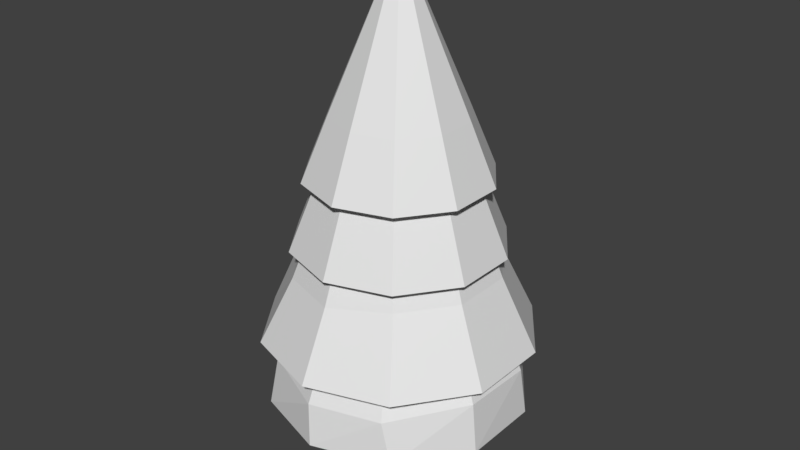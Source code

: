 # Source: Tree_5.blend  (saved by Blender 2.90.8; exported with 4.5.12 LTS)
import bpy
from mathutils import Matrix  # noqa: F401  (used for matrix-valued properties, if any)

bpy.ops.wm.read_factory_settings(use_empty=True)
scene = bpy.context.scene
scene.name = 'Scene'

# ---- collections
col_collection_1 = bpy.data.collections.new('Collection 1'); scene.collection.children.link(col_collection_1)

# ---- materials (node trees are filled in below, after node groups)
mat_leaves = bpy.data.materials.new('Leaves')
mat_leaves.use_transparent_shadow = False
mat_trunk = bpy.data.materials.new('Trunk')
mat_trunk.use_transparent_shadow = False

# ---- material node trees
mat_leaves.use_nodes = True; mat_leaves.node_tree.nodes.clear()
_N = mat_leaves.node_tree.nodes; _L = mat_leaves.node_tree.links
n0 = _N.new('ShaderNodeBsdfPrincipled'); n0.name = 'Principled BSDF'; n0.location = (10, 300)
n0.distribution = 'GGX'
n0.subsurface_method = 'BURLEY'
n0.inputs[3].default_value = 1.45
n0.inputs[27].default_value = (0.0, 0.0, 0.0, 1.0)
n0.inputs[28].default_value = 1.0
n1 = _N.new('ShaderNodeOutputMaterial'); n1.name = 'Material Output'; n1.location = (300, 300)
_L.new(n0.outputs[0], n1.inputs[0])
n1.is_active_output = True
mat_trunk.use_nodes = True; mat_trunk.node_tree.nodes.clear()
_N = mat_trunk.node_tree.nodes; _L = mat_trunk.node_tree.links
n0 = _N.new('ShaderNodeBsdfPrincipled'); n0.name = 'Principled BSDF'; n0.location = (10, 300)
n0.distribution = 'GGX'
n0.subsurface_method = 'BURLEY'
n0.inputs[3].default_value = 1.45
n0.inputs[27].default_value = (0.0, 0.0, 0.0, 1.0)
n0.inputs[28].default_value = 1.0
n1 = _N.new('ShaderNodeOutputMaterial'); n1.name = 'Material Output'; n1.location = (300, 300)
_L.new(n0.outputs[0], n1.inputs[0])
n1.is_active_output = True

# ---- world
world_world = bpy.data.worlds.new('World'); scene.world = world_world
world_world.color = (0.05088, 0.05088, 0.05088)
world_world.use_sun_shadow = False
world_world.sun_shadow_jitter_overblur = 0.0
world_world.cycles.sampling_method = 'MANUAL'

# ---- meshes
me_cylinder = bpy.data.meshes.new('Cylinder')
me_cylinder.from_pydata([(-0.04901, 0.351, -0.001946), (2.425e-08, 0.13, 1.662), (0.145, 0.2723, -0.001946), (0.07641, 0.1052, 1.662), (0.3365, 0.05561, -0.001946), (0.1236, 0.04017, 1.662), (0.2783, -0.0567, -0.001946), (0.1236, -0.04017, 1.662), (0.202, -0.26, -0.001946), (0.07641, -0.1052, 1.662), (0.1363, -0.2588, -0.001946), (1.288e-08, -0.13, 1.662), (-0.2861, -0.231, -0.001946), (-0.07641, -0.1052, 1.662), (-0.3521, -0.1833, -0.001946), (-0.1236, -0.04017, 1.662), (-0.4376, -0.03199, -0.001946), (-0.1236, 0.04017, 1.662), (-0.3356, 0.2295, -0.001946), (-0.07641, 0.1052, 1.662), (0.6904, 0.9502, 0.7158), (-1.298e-08, 1.175, 0.7158), (1.117, 0.3629, 0.7158), (1.117, -0.3629, 0.7158), (0.6904, -0.9502, 0.7158), (-1.157e-07, -1.175, 0.7158), (-0.6904, -0.9502, 0.7158), (-1.117, -0.3629, 0.7158), (-1.117, 0.3629, 0.7158), (-0.6904, 0.9502, 0.7158), (0.04322, 0.05948, 3.46), (3.526e-08, 0.07352, 3.46), (0.06992, 0.02272, 3.46), (0.06992, -0.02272, 3.46), (0.04322, -0.05948, 3.46), (2.884e-08, -0.07352, 3.46), (-0.04322, -0.05948, 3.46), (-0.06992, -0.02272, 3.46), (-0.06992, 0.02272, 3.46), (-0.04322, 0.05948, 3.46), (0.7245, 0.9972, 1.344), (-7.284e-08, 1.233, 1.344), (1.172, 0.3809, 1.344), (1.172, -0.3809, 1.344), (0.7245, -0.9972, 1.344), (-1.806e-07, -1.233, 1.344), (-0.7245, -0.9972, 1.344), (-1.172, -0.3809, 1.344), (-1.172, 0.3809, 1.344), (-0.7245, 0.9972, 1.344), (0.03008, 0.0414, 4.151), (3.723e-08, 0.05117, 4.151), (0.04867, 0.01581, 4.151), (0.04867, -0.01581, 4.151), (0.03008, -0.0414, 4.151), (3.275e-08, -0.05117, 4.151), (-0.03008, -0.0414, 4.151), (-0.04867, -0.01581, 4.151), (-0.04867, 0.01581, 4.151), (-0.03008, 0.0414, 4.151), (0.5585, 0.7687, 2.184), (-5.107e-08, 0.9501, 2.184), (0.9036, 0.2936, 2.184), (0.9036, -0.2936, 2.184), (0.5585, -0.7687, 2.184), (-1.341e-07, -0.9501, 2.184), (-0.5585, -0.7687, 2.184), (-0.9036, -0.2936, 2.184), (-0.9036, 0.2936, 2.184), (-0.5585, 0.7687, 2.184), (0.02488, 0.03425, 4.623), (5.475e-08, 0.04233, 4.623), (0.04026, 0.01308, 4.623), (0.04026, -0.01308, 4.623), (0.02488, -0.03425, 4.623), (5.105e-08, -0.04233, 4.623), (-0.02488, -0.03425, 4.623), (-0.04026, -0.01308, 4.623), (-0.04026, 0.01308, 4.623), (-0.02488, 0.03425, 4.623), (0.4857, 0.6684, 2.795), (-2.219e-07, 0.8262, 2.795), (0.7858, 0.2553, 2.795), (0.7858, -0.2553, 2.795), (0.4857, -0.6684, 2.795), (-2.942e-07, -0.8262, 2.795), (-0.4857, -0.6684, 2.795), (-0.7858, -0.2553, 2.795), (-0.7858, 0.2553, 2.795), (-0.4857, 0.6684, 2.795), (0.02339, 0.0322, 4.637), (5.698e-08, 0.0398, 4.637), (0.03785, 0.0123, 4.637), (0.03785, -0.0123, 4.637), (0.02339, -0.0322, 4.637), (5.35e-08, -0.0398, 4.637), (-0.02339, -0.0322, 4.637), (-0.03785, -0.0123, 4.637), (-0.03785, 0.0123, 4.637), (-0.02339, 0.0322, 4.637), (-0.0002725, 0.17, 0.3644), (0.1008, 0.1371, 0.3644), (0.1633, 0.05113, 0.3644), (0.1633, -0.05518, 0.3644), (0.1008, -0.1757, 0.3644), (-0.0002725, -0.2085, 0.3644), (-0.1014, -0.1412, 0.3644), (-0.2048, -0.05518, 0.3644), (-0.2407, 0.06645, 0.3644), (-0.1373, 0.1525, 0.3644), (0.5988, -0.9533, 1.1), (-0.03149, -1.138, 1.1), (0.6498, 0.8408, 1.157), (1.09, 0.2983, 1.171), (-1.046, 0.3582, 1.121), (-0.6441, 0.9944, 1.121), (-0.6864, -0.8408, 1.121), (1.071, -0.3582, 1.171), (0.03149, 1.179, 1.157), (-1.056, -0.2983, 1.121), (-0.9042, 0.2923, 2.026), (-0.5333, 0.746, 2.026), (-1.218e-07, -0.9383, 1.944), (-0.5333, -0.765, 1.944), (0.8628, 0.2923, 1.995), (0.8628, -0.2684, 1.995), (-4.253e-08, 0.9192, 1.995), (-0.9042, -0.2684, 1.995), (0.5333, -0.722, 1.995), (0.5333, 0.746, 1.995), (0.6951, 0.2259, 2.723), (0.6951, -0.2259, 2.723), (-0.4296, 0.5913, 2.723), (-2.52e-08, 0.7309, 2.723), (-0.4296, -0.5913, 2.723), (-0.6951, -0.2259, 2.723), (0.4296, -0.5913, 2.723), (0.4296, 0.5913, 2.723), (-0.6951, 0.2259, 2.723), (-8.91e-08, -0.7309, 2.723), (0.5705, -0.1854, 3.338), (0.3526, -0.4853, 3.338), (-1.397e-07, 0.5998, 3.338), (0.3526, 0.4853, 3.338), (-0.5705, -0.1854, 3.338), (-0.5705, 0.1854, 3.338), (-1.922e-07, -0.5998, 3.338), (0.5705, 0.1854, 3.338), (-0.3526, 0.4853, 3.338), (-0.3526, -0.4853, 3.338)], [], [(100, 1, 3, 101), (101, 3, 5, 102), (102, 5, 7, 103), (103, 7, 9, 104), (104, 9, 11, 105), (105, 11, 13, 106), (106, 13, 15, 107), (107, 15, 17, 108), (13, 11, 25, 26), (108, 17, 19, 109), (109, 19, 1, 100), (0, 2, 4, 6, 8, 10, 12, 14, 16, 18), (111, 110, 34, 35), (11, 9, 24, 25), (9, 7, 23, 24), (3, 1, 21, 20), (7, 5, 22, 23), (5, 3, 20, 22), (1, 19, 29, 21), (19, 17, 28, 29), (17, 15, 27, 28), (15, 13, 26, 27), (32, 30, 40, 42), (113, 112, 30, 32), (115, 114, 38, 39), (116, 111, 35, 36), (117, 113, 32, 33), (118, 115, 39, 31), (119, 116, 36, 37), (110, 117, 33, 34), (112, 118, 31, 30), (114, 119, 37, 38), (121, 120, 58, 59), (39, 38, 48, 49), (36, 35, 45, 46), (33, 32, 42, 43), (31, 39, 49, 41), (37, 36, 46, 47), (34, 33, 43, 44), (30, 31, 41, 40), (38, 37, 47, 48), (35, 34, 44, 45), (56, 55, 65, 66), (123, 122, 55, 56), (125, 124, 52, 53), (126, 121, 59, 51), (127, 123, 56, 57), (128, 125, 53, 54), (129, 126, 51, 50), (120, 127, 57, 58), (122, 128, 54, 55), (124, 129, 50, 52), (131, 130, 72, 73), (53, 52, 62, 63), (51, 59, 69, 61), (57, 56, 66, 67), (54, 53, 63, 64), (50, 51, 61, 60), (58, 57, 67, 68), (55, 54, 64, 65), (52, 50, 60, 62), (59, 58, 68, 69), (77, 76, 86, 87), (133, 132, 79, 71), (135, 134, 76, 77), (136, 131, 73, 74), (137, 133, 71, 70), (138, 135, 77, 78), (139, 136, 74, 75), (130, 137, 70, 72), (132, 138, 78, 79), (134, 139, 75, 76), (141, 140, 93, 94), (74, 73, 83, 84), (70, 71, 81, 80), (78, 77, 87, 88), (75, 74, 84, 85), (72, 70, 80, 82), (79, 78, 88, 89), (76, 75, 85, 86), (73, 72, 82, 83), (71, 79, 89, 81), (90, 91, 99, 98, 97, 96, 95, 94, 93, 92), (143, 142, 91, 90), (145, 144, 97, 98), (146, 141, 94, 95), (147, 143, 90, 92), (148, 145, 98, 99), (149, 146, 95, 96), (140, 147, 92, 93), (142, 148, 99, 91), (144, 149, 96, 97), (18, 109, 100, 0), (16, 108, 109, 18), (14, 107, 108, 16), (12, 106, 107, 14), (10, 105, 106, 12), (8, 104, 105, 10), (6, 103, 104, 8), (4, 102, 103, 6), (2, 101, 102, 4), (0, 100, 101, 2), (28, 27, 119, 114), (20, 21, 118, 112), (24, 23, 117, 110), (27, 26, 116, 119), (21, 29, 115, 118), (23, 22, 113, 117), (26, 25, 111, 116), (29, 28, 114, 115), (22, 20, 112, 113), (25, 24, 110, 111), (42, 40, 129, 124), (45, 44, 128, 122), (48, 47, 127, 120), (40, 41, 126, 129), (44, 43, 125, 128), (47, 46, 123, 127), (41, 49, 121, 126), (43, 42, 124, 125), (46, 45, 122, 123), (49, 48, 120, 121), (66, 65, 139, 134), (69, 68, 138, 132), (62, 60, 137, 130), (65, 64, 136, 139), (68, 67, 135, 138), (60, 61, 133, 137), (64, 63, 131, 136), (67, 66, 134, 135), (61, 69, 132, 133), (63, 62, 130, 131), (87, 86, 149, 144), (81, 89, 148, 142), (83, 82, 147, 140), (86, 85, 146, 149), (89, 88, 145, 148), (82, 80, 143, 147), (85, 84, 141, 146), (88, 87, 144, 145), (80, 81, 142, 143), (84, 83, 140, 141)])
me_cylinder.polygons.foreach_set('material_index', [1, 1, 1, 1, 1, 1, 1, 1, 0, 1, 1, 1, 0, 0, 0, 0, 0, 0, 0, 0, 0, 0, 0, 0, 0, 0, 0, 0, 0, 0, 0, 0, 0, 0, 0, 0, 0, 0, 0, 0, 0, 0, 0, 0, 0, 0, 0, 0, 0, 0, 0, 0, 0, 0, 0, 0, 0, 0, 0, 0, 0, 0, 0, 0, 0, 0, 0, 0, 0, 0, 0, 0, 0, 0, 0, 0, 0, 0, 0, 0, 0, 0, 0, 0, 0, 0, 0, 0, 0, 0, 0, 0, 1, 1, 1, 1, 1, 1, 1, 1, 1, 1, 0, 0, 0, 0, 0, 0, 0, 0, 0, 0, 0, 0, 0, 0, 0, 0, 0, 0, 0, 0, 0, 0, 0, 0, 0, 0, 0, 0, 0, 0, 0, 0, 0, 0, 0, 0, 0, 0, 0, 0])
_uv = me_cylinder.uv_layers.new(name='UVMap')
_uv.uv.foreach_set('vector', [0.1262, 0.1955, 0.126, 0.1943, 0.1261, 0.1943, 0.1263, 0.1955, 0.1263, 0.1955, 0.1261, 0.1943, 0.1262, 0.1943, 0.1263, 0.1955, 0.13, 0.2017, 0.13, 0.2005, 0.1301, 0.2004, 0.1301, 0.2017, 0.1301, 0.2017, 0.1301, 0.2004, 0.1302, 0.2004, 0.1302, 0.2017, 0.1219, 0.1993, 0.1217, 0.198, 0.1218, 0.198, 0.1219, 0.1993, 0.1219, 0.1993, 0.1218, 0.198, 0.1218, 0.198, 0.122, 0.1992, 0.1282, 0.2017, 0.1282, 0.2006, 0.1282, 0.2006, 0.1282, 0.2017, 0.1216, 0.1962, 0.1217, 0.1975, 0.1216, 0.1975, 0.1216, 0.1962, 0.3705, 0.2252, 0.3705, 0.2252, 0.3705, 0.2252, 0.3705, 0.2252, 0.1216, 0.1962, 0.1216, 0.1975, 0.1216, 0.1975, 0.1215, 0.1962, 0.1215, 0.1962, 0.1216, 0.1975, 0.1215, 0.1975, 0.1214, 0.1962, 0.1261, 0.2025, 0.1261, 0.2023, 0.1261, 0.202, 0.1261, 0.202, 0.1262, 0.2019, 0.1262, 0.202, 0.1264, 0.2021, 0.1264, 0.2022, 0.1264, 0.2024, 0.1262, 0.2026, 0.3705, 0.2252, 0.3705, 0.2252, 0.3705, 0.2252, 0.3705, 0.2252, 0.3705, 0.2252, 0.3705, 0.2252, 0.3705, 0.2252, 0.3705, 0.2252, 0.3705, 0.2252, 0.3705, 0.2252, 0.3705, 0.2252, 0.3705, 0.2252, 0.3705, 0.2252, 0.3705, 0.2252, 0.3705, 0.2252, 0.3705, 0.2252, 0.3705, 0.2252, 0.3705, 0.2252, 0.3705, 0.2252, 0.3705, 0.2252, 0.3705, 0.2252, 0.3705, 0.2252, 0.3705, 0.2252, 0.3705, 0.2252, 0.3705, 0.2252, 0.3705, 0.2252, 0.3705, 0.2252, 0.3705, 0.2252, 0.3705, 0.2252, 0.3705, 0.2252, 0.3705, 0.2252, 0.3705, 0.2252, 0.3705, 0.2252, 0.3705, 0.2252, 0.3705, 0.2252, 0.3705, 0.2252, 0.3705, 0.2252, 0.3705, 0.2252, 0.3705, 0.2252, 0.3705, 0.2252, 0.3705, 0.2252, 0.3705, 0.2252, 0.3705, 0.2252, 0.3705, 0.2252, 0.3705, 0.2252, 0.3705, 0.2252, 0.3705, 0.2252, 0.3705, 0.2252, 0.3713, 0.2262, 0.3718, 0.2249, 0.3706, 0.2254, 0.3706, 0.2254, 0.3705, 0.2252, 0.3705, 0.2252, 0.3705, 0.2252, 0.3705, 0.2252, 0.3706, 0.2253, 0.3705, 0.2252, 0.3705, 0.2252, 0.3705, 0.2252, 0.3734, 0.2265, 0.3713, 0.2262, 0.3706, 0.2254, 0.3706, 0.2254, 0.3705, 0.2252, 0.3705, 0.2252, 0.3705, 0.2252, 0.3705, 0.2252, 0.3705, 0.2252, 0.3705, 0.2252, 0.3705, 0.2252, 0.3705, 0.2252, 0.3705, 0.2252, 0.3705, 0.2252, 0.3705, 0.2252, 0.3705, 0.2252, 0.3718, 0.2249, 0.3722, 0.225, 0.3706, 0.2254, 0.3706, 0.2254, 0.3705, 0.2252, 0.3705, 0.2252, 0.3705, 0.2252, 0.3705, 0.2252, 0.3705, 0.2252, 0.3705, 0.2252, 0.3705, 0.2252, 0.3705, 0.2252, 0.3705, 0.2252, 0.3705, 0.2252, 0.3705, 0.2252, 0.3705, 0.2252, 0.3705, 0.2252, 0.3705, 0.2252, 0.3705, 0.2252, 0.3705, 0.2252, 0.3705, 0.2252, 0.3705, 0.2252, 0.3705, 0.2252, 0.3705, 0.2252, 0.3705, 0.2252, 0.3705, 0.2252, 0.3705, 0.2252, 0.3705, 0.2252, 0.3705, 0.2252, 0.3705, 0.2252, 0.3705, 0.2252, 0.3705, 0.2252, 0.3705, 0.2252, 0.3705, 0.2252, 0.3705, 0.2252, 0.3705, 0.2252, 0.3705, 0.2252, 0.3705, 0.2252, 0.3705, 0.2252, 0.3705, 0.2252, 0.3705, 0.2252, 0.3705, 0.2252, 0.3705, 0.2252, 0.3705, 0.2252, 0.3705, 0.2252, 0.3705, 0.2252, 0.3705, 0.2252, 0.3705, 0.2252, 0.3719, 0.2244, 0.3701, 0.2266, 0.3705, 0.2252, 0.3705, 0.2252, 0.3705, 0.2252, 0.3705, 0.2252, 0.3705, 0.2252, 0.3705, 0.2252, 0.3705, 0.2252, 0.3705, 0.2252, 0.3705, 0.2252, 0.3705, 0.2252, 0.3705, 0.2252, 0.3719, 0.2244, 0.3705, 0.2252, 0.3705, 0.2252, 0.3705, 0.2252, 0.3705, 0.2252, 0.3705, 0.2252, 0.3705, 0.2252, 0.3705, 0.2252, 0.3705, 0.2252, 0.3705, 0.2252, 0.3705, 0.2252, 0.3705, 0.2252, 0.3705, 0.2252, 0.3705, 0.2252, 0.3705, 0.2252, 0.3701, 0.2266, 0.3723, 0.2264, 0.3705, 0.2252, 0.3705, 0.2252, 0.3705, 0.2252, 0.3705, 0.2252, 0.3705, 0.2252, 0.3705, 0.2252, 0.3705, 0.2252, 0.3705, 0.2252, 0.3705, 0.2252, 0.3705, 0.2252, 0.3705, 0.2252, 0.3705, 0.2252, 0.3705, 0.2252, 0.3705, 0.2252, 0.3705, 0.2252, 0.3705, 0.2252, 0.3705, 0.2252, 0.3705, 0.2252, 0.3705, 0.2252, 0.3705, 0.2252, 0.3705, 0.2252, 0.3705, 0.2252, 0.3705, 0.2252, 0.3705, 0.2252, 0.3705, 0.2252, 0.3705, 0.2252, 0.3705, 0.2252, 0.3705, 0.2252, 0.3705, 0.2252, 0.3705, 0.2252, 0.3705, 0.2252, 0.3705, 0.2252, 0.3705, 0.2252, 0.3705, 0.2252, 0.3705, 0.2252, 0.3705, 0.2252, 0.3705, 0.2252, 0.3705, 0.2252, 0.3705, 0.2252, 0.3705, 0.2252, 0.3705, 0.2252, 0.3705, 0.2252, 0.3705, 0.2252, 0.3705, 0.2252, 0.3705, 0.2252, 0.3705, 0.2252, 0.3705, 0.2252, 0.3705, 0.2252, 0.3705, 0.2252, 0.3705, 0.2252, 0.3705, 0.2252, 0.3705, 0.2252, 0.3705, 0.2252, 0.3705, 0.2252, 0.3705, 0.2252, 0.3705, 0.2252, 0.3705, 0.2252, 0.3705, 0.2252, 0.3705, 0.2252, 0.3705, 0.2252, 0.3705, 0.2252, 0.3705, 0.2252, 0.3705, 0.2252, 0.3705, 0.2252, 0.3705, 0.2252, 0.3705, 0.2252, 0.3705, 0.2252, 0.3705, 0.2252, 0.3705, 0.2252, 0.3705, 0.2252, 0.3705, 0.2252, 0.3705, 0.2252, 0.3705, 0.2252, 0.3705, 0.2252, 0.3705, 0.2252, 0.3705, 0.2252, 0.3705, 0.2252, 0.3705, 0.2252, 0.3705, 0.2252, 0.3705, 0.2252, 0.3705, 0.2252, 0.3705, 0.2252, 0.3705, 0.2252, 0.3705, 0.2252, 0.3705, 0.2252, 0.3705, 0.2252, 0.3705, 0.2252, 0.3705, 0.2252, 0.3705, 0.2252, 0.3705, 0.2252, 0.3705, 0.2252, 0.3705, 0.2252, 0.3705, 0.2252, 0.3705, 0.2252, 0.3705, 0.2252, 0.3705, 0.2252, 0.3705, 0.2252, 0.3705, 0.2252, 0.3705, 0.2252, 0.3705, 0.2252, 0.3705, 0.2252, 0.3705, 0.2252, 0.3705, 0.2252, 0.3705, 0.2252, 0.3705, 0.2252, 0.3705, 0.2252, 0.3705, 0.2252, 0.3705, 0.2252, 0.3705, 0.2252, 0.3705, 0.2252, 0.3705, 0.2252, 0.3705, 0.2252, 0.3705, 0.2252, 0.3705, 0.2252, 0.3705, 0.2252, 0.3705, 0.2252, 0.3705, 0.2252, 0.3705, 0.2252, 0.3705, 0.2252, 0.3705, 0.2252, 0.3705, 0.2252, 0.3705, 0.2252, 0.3705, 0.2252, 0.3705, 0.2252, 0.3705, 0.2252, 0.3705, 0.2252, 0.3705, 0.2252, 0.3705, 0.2252, 0.3705, 0.2252, 0.3705, 0.2252, 0.3705, 0.2252, 0.3705, 0.2252, 0.3705, 0.2252, 0.3705, 0.2252, 0.3705, 0.2252, 0.3705, 0.2252, 0.3705, 0.2252, 0.3705, 0.2252, 0.3705, 0.2252, 0.3705, 0.2252, 0.3705, 0.2252, 0.3705, 0.2252, 0.3705, 0.2252, 0.3705, 0.2252, 0.3705, 0.2252, 0.3705, 0.2252, 0.3705, 0.2252, 0.3705, 0.2252, 0.3705, 0.2252, 0.3705, 0.2252, 0.3705, 0.2252, 0.3705, 0.2252, 0.3705, 0.2252, 0.3705, 0.2252, 0.3705, 0.2252, 0.3705, 0.2252, 0.3705, 0.2252, 0.3705, 0.2252, 0.3705, 0.2252, 0.3705, 0.2252, 0.3705, 0.2252, 0.3705, 0.2252, 0.3705, 0.2252, 0.3705, 0.2252, 0.3705, 0.2252, 0.3705, 0.2252, 0.3705, 0.2252, 0.3705, 0.2252, 0.3705, 0.2252, 0.3705, 0.2252, 0.3705, 0.2252, 0.3705, 0.2252, 0.1214, 0.196, 0.1215, 0.1962, 0.1214, 0.1962, 0.1213, 0.196, 0.1218, 0.196, 0.1216, 0.1962, 0.1215, 0.1962, 0.1214, 0.196, 0.1222, 0.1993, 0.1221, 0.1992, 0.122, 0.1992, 0.1223, 0.1993, 0.1222, 0.1994, 0.122, 0.1992, 0.1221, 0.1992, 0.1222, 0.1993, 0.1219, 0.1994, 0.1219, 0.1993, 0.122, 0.1992, 0.1222, 0.1994, 0.1217, 0.1994, 0.1219, 0.1993, 0.1219, 0.1993, 0.1219, 0.1994, 0.1217, 0.1994, 0.1218, 0.1992, 0.1219, 0.1993, 0.1217, 0.1994, 0.1265, 0.1956, 0.1263, 0.1955, 0.1264, 0.1954, 0.1265, 0.1956, 0.1262, 0.1956, 0.1263, 0.1955, 0.1263, 0.1955, 0.1265, 0.1956, 0.126, 0.1957, 0.1262, 0.1955, 0.1263, 0.1955, 0.1262, 0.1956, 0.373, 0.2243, 0.3737, 0.2247, 0.3722, 0.225, 0.3718, 0.2249, 0.3705, 0.2253, 0.3705, 0.2253, 0.3705, 0.2252, 0.3705, 0.2252, 0.3705, 0.2252, 0.3705, 0.2252, 0.3705, 0.2252, 0.3705, 0.2252, 0.3705, 0.2253, 0.3705, 0.2253, 0.3705, 0.2252, 0.3705, 0.2252, 0.3761, 0.2276, 0.372, 0.2271, 0.3713, 0.2262, 0.3734, 0.2265, 0.3706, 0.2254, 0.3705, 0.2253, 0.3705, 0.2252, 0.3706, 0.2253, 0.3705, 0.2253, 0.3705, 0.2252, 0.3705, 0.2252, 0.3705, 0.2252, 0.372, 0.2271, 0.373, 0.2243, 0.3718, 0.2249, 0.3713, 0.2262, 0.3705, 0.2253, 0.3705, 0.2253, 0.3705, 0.2252, 0.3705, 0.2252, 0.3705, 0.2252, 0.3705, 0.2252, 0.3705, 0.2252, 0.3705, 0.2252, 0.3705, 0.2252, 0.3705, 0.2252, 0.3705, 0.2252, 0.3705, 0.2252, 0.3697, 0.2279, 0.3742, 0.2276, 0.3723, 0.2264, 0.3701, 0.2266, 0.3705, 0.2252, 0.3705, 0.2252, 0.3705, 0.2252, 0.3705, 0.2252, 0.3705, 0.2252, 0.3705, 0.2252, 0.3705, 0.2252, 0.3705, 0.2252, 0.3705, 0.2252, 0.3705, 0.2252, 0.3705, 0.2252, 0.3705, 0.2252, 0.3705, 0.2252, 0.3733, 0.2236, 0.3719, 0.2244, 0.3705, 0.2252, 0.3705, 0.2252, 0.3705, 0.2252, 0.3705, 0.2252, 0.3705, 0.2252, 0.3705, 0.2252, 0.3705, 0.2252, 0.3705, 0.2252, 0.3705, 0.2252, 0.3733, 0.2236, 0.3697, 0.2279, 0.3701, 0.2266, 0.3719, 0.2244, 0.3705, 0.2252, 0.3705, 0.2252, 0.3705, 0.2252, 0.3705, 0.2252, 0.3705, 0.2252, 0.3705, 0.2252, 0.3705, 0.2252, 0.3705, 0.2252, 0.3705, 0.2252, 0.3705, 0.2252, 0.3705, 0.2252, 0.3705, 0.2252, 0.3705, 0.2252, 0.3705, 0.2252, 0.3705, 0.2252, 0.3705, 0.2252, 0.3705, 0.2252, 0.3705, 0.2252, 0.3705, 0.2252, 0.3705, 0.2252, 0.3705, 0.2252, 0.3705, 0.2252, 0.3705, 0.2252, 0.3705, 0.2252, 0.3705, 0.2252, 0.3705, 0.2252, 0.3705, 0.2252, 0.3705, 0.2252, 0.3705, 0.2252, 0.3705, 0.2252, 0.3705, 0.2252, 0.3705, 0.2252, 0.3705, 0.2252, 0.3705, 0.2252, 0.3705, 0.2252, 0.3705, 0.2252, 0.3705, 0.2252, 0.3705, 0.2252, 0.3705, 0.2252, 0.3705, 0.2252, 0.3705, 0.2252, 0.3705, 0.2252, 0.3705, 0.2252, 0.3705, 0.2252, 0.3705, 0.2252, 0.3705, 0.2252, 0.3705, 0.2252, 0.3705, 0.2252, 0.3705, 0.2252, 0.3705, 0.2252, 0.3705, 0.2252, 0.3705, 0.2252, 0.3705, 0.2252, 0.3705, 0.2252, 0.3705, 0.2252, 0.3705, 0.2252, 0.3705, 0.2252, 0.3705, 0.2252, 0.3705, 0.2252, 0.3705, 0.2252, 0.3705, 0.2252, 0.3705, 0.2252, 0.3705, 0.2252, 0.3705, 0.2252, 0.3705, 0.2252, 0.3705, 0.2252, 0.3705, 0.2252, 0.3705, 0.2252, 0.3705, 0.2252, 0.3705, 0.2252, 0.3705, 0.2252, 0.3705, 0.2252, 0.3705, 0.2252, 0.3705, 0.2252, 0.3705, 0.2252, 0.3705, 0.2252, 0.3705, 0.2252, 0.3705, 0.2252, 0.3705, 0.2252, 0.3705, 0.2252, 0.3705, 0.2252, 0.3705, 0.2252, 0.3705, 0.2252, 0.3705, 0.2252])
me_cylinder.materials.append(mat_leaves)
me_cylinder.materials.append(mat_trunk)
me_cylinder.use_remesh_preserve_volume = False
me_cylinder.use_remesh_preserve_attributes = False
me_cylinder.use_mirror_vertex_groups = False
me_cylinder.update()

# ---- objects
ob_cylinder = bpy.data.objects.new('Cylinder', me_cylinder)

# ---- transforms, parenting, visibility, modifiers, constraints
ob_cylinder.location = (0.0, 0.0, 0.0)
ob_cylinder.lineart.crease_threshold = 0.0

# ---- collection membership
col_collection_1.objects.link(ob_cylinder)

# ---- scene / render settings (as saved in the file)
scene.frame_start = 1; scene.frame_end = 250; scene.frame_set(1)
scene.render.engine = 'BLENDER_EEVEE_NEXT'
scene.render.resolution_percentage = 50
scene.render.dither_intensity = 0.0
scene.cycles.use_denoising = False
scene.cycles.samples = 128
scene.cycles.sampling_pattern = 'TABULATED_SOBOL'
scene.cycles.light_sampling_threshold = 0.0
scene.cycles.use_adaptive_sampling = False
scene.cycles.use_light_tree = False
scene.cycles.blur_glossy = 0.0
scene.cycles.sample_clamp_indirect = 0.0
scene.view_settings.view_transform = 'Standard'
bpy.context.view_layer.update()

# ---- added for rendering (the .blend has no active camera and no usable light): camera, sun
cam_auto = bpy.data.cameras.new('AutoCamera')
cam_auto.lens = 50.0
cam_auto.sensor_width = 36.0
cam_auto.clip_end = 1000.0
ob_auto_camera = bpy.data.objects.new('AutoCamera', cam_auto)
scene.collection.objects.link(ob_auto_camera)
ob_auto_camera.location = (5.32281, -6.38737, 6.57596)
ob_auto_camera.rotation_euler = (1.09748, -7.21219e-08, 0.694738)
scene.camera = ob_auto_camera
light_auto_sun = bpy.data.lights.new('AutoSun', 'SUN')
light_auto_sun.energy = 3.0
light_auto_sun.angle = 0.0523599
ob_auto_sun = bpy.data.objects.new('AutoSun', light_auto_sun)
scene.collection.objects.link(ob_auto_sun)
ob_auto_sun.rotation_euler = (0.872665, 0.174533, 0.523599)
bpy.context.view_layer.update()
